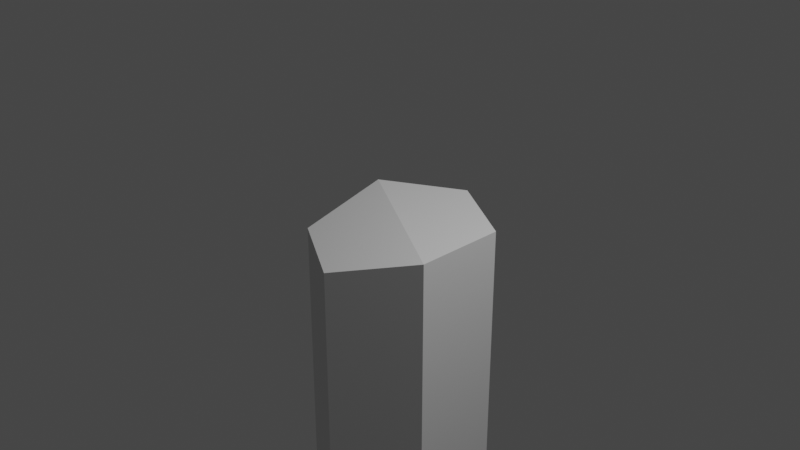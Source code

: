 # Source: hex_slope_d0.blend  (saved by Blender 3.0.42; exported with 4.5.12 LTS)
import bpy
from mathutils import Matrix  # noqa: F401  (used for matrix-valued properties, if any)

bpy.ops.wm.read_factory_settings(use_empty=True)
scene = bpy.context.scene
scene.name = 'Scene'

# ---- collections
col_collection = bpy.data.collections.new('Collection'); scene.collection.children.link(col_collection)

# ---- world
world_world = bpy.data.worlds.new('World'); scene.world = world_world
world_world.use_nodes = True; world_world.node_tree.nodes.clear()
_N = world_world.node_tree.nodes; _L = world_world.node_tree.links
n0 = _N.new('ShaderNodeOutputWorld'); n0.name = 'World Output'; n0.location = (300, 300)
n1 = _N.new('ShaderNodeBackground'); n1.name = 'Background'; n1.location = (10, 300)
n1.inputs[0].default_value = (0.05088, 0.05088, 0.05088, 1.0)
_L.new(n1.outputs[0], n0.inputs[0])
n0.is_active_output = True
world_world.color = (0.05088, 0.05088, 0.05088)
world_world.use_sun_shadow = False
world_world.sun_shadow_jitter_overblur = 0.0

# ---- cameras
cam_camera = bpy.data.cameras.new('Camera')
cam_camera.clip_end = 100.0
cam_camera.ortho_scale = 7.314

# ---- lights
light_light = bpy.data.lights.new('Light', 'POINT')
light_light.transmission_factor = 0.0
light_light.energy = 1000.0
light_light.shadow_soft_size = 0.1
light_light.shadow_maximum_resolution = 0.006
light_light.use_absolute_resolution = True

# ---- meshes
me_cylinder = bpy.data.meshes.new('Cylinder')
me_cylinder.from_pydata([(0.0, 1.0, -7.0), (0.0, 1.0, 1.0), (0.866, 0.5, -7.0), (0.866, 0.5, 1.0), (0.866, -0.5, -7.0), (0.866, -0.5, 1.0), (-8.742e-08, -1.0, -7.0), (-8.742e-08, -1.0, 0.75), (-0.866, -0.5, -7.0), (-0.866, -0.5, 0.75), (-0.866, 0.5, -7.0), (-0.866, 0.5, 1.0), (-4.371e-08, -5.96e-07, 1.0)], [], [(0, 1, 3, 2), (2, 3, 5, 4), (4, 5, 7, 6), (6, 7, 9, 8), (3, 12, 5), (8, 9, 11, 10), (10, 11, 1, 0), (7, 12, 9), (12, 3, 1), (9, 12, 11), (0, 2, 4, 6, 8, 10), (5, 12, 7), (11, 12, 1)])
_uv = me_cylinder.uv_layers.new(name='UVMap')
_uv.uv.foreach_set('vector', [1.0, 0.5, 1.0, 1.0, 0.8333, 1.0, 0.8333, 0.5, 0.8333, 0.5, 0.8333, 1.0, 0.6667, 1.0, 0.6667, 0.5, 0.6667, 0.5, 0.6667, 1.0, 0.5, 1.0, 0.5, 0.5, 0.5, 0.5, 0.5, 1.0, 0.3333, 1.0, 0.3333, 0.5, 0.4578, 0.37, 0.25, 0.25, 0.4578, 0.13, 0.3333, 0.5, 0.3333, 1.0, 0.1667, 1.0, 0.1667, 0.5, 0.1667, 0.5, 0.1667, 1.0, -8.941e-08, 1.0, -8.941e-08, 0.5, 0.25, 0.01, 0.25, 0.25, 0.04215, 0.13, 0.25, 0.25, 0.4578, 0.37, 0.25, 0.49, 0.04215, 0.13, 0.25, 0.25, 0.04215, 0.37, 0.75, 0.49, 0.9578, 0.37, 0.9578, 0.13, 0.75, 0.01, 0.5422, 0.13, 0.5422, 0.37, 0.4578, 0.13, 0.25, 0.25, 0.25, 0.01, 0.04215, 0.37, 0.25, 0.25, 0.25, 0.49])
me_cylinder.use_remesh_fix_poles = True
me_cylinder.use_remesh_preserve_attributes = False
me_cylinder.update()

# ---- objects
ob_light = bpy.data.objects.new('Light', light_light)
ob_camera = bpy.data.objects.new('Camera', cam_camera)
ob_cylinder__convcol = bpy.data.objects.new('Cylinder -convcol', me_cylinder)

# ---- transforms, parenting, visibility, modifiers, constraints
ob_light.location = (4.076, 1.005, 5.904)
ob_light.rotation_euler = (0.6503, 0.05522, 1.866)
ob_light.lock_rotations_4d = False
ob_light.empty_display_type = 'ARROWS'
ob_light.color = (0.0, 0.0, 0.0, 0.0)
ob_light.lineart.crease_threshold = 0.0
ob_camera.location = (7.359, -6.926, 4.958)
ob_camera.rotation_euler = (1.109, 0.0, 0.8149)
ob_camera.lock_rotations_4d = False
ob_camera.empty_display_type = 'ARROWS'
ob_camera.color = (0.0, 0.0, 0.0, 0.0)
ob_camera.display_type = 'WIRE'
ob_camera.lineart.crease_threshold = 0.0
ob_cylinder__convcol.location = (0.0, 0.0, -1.0)

# ---- collection membership
col_collection.objects.link(ob_light)
col_collection.objects.link(ob_camera)
col_collection.objects.link(ob_cylinder__convcol)

# ---- scene / render settings (as saved in the file)
scene.camera = ob_camera
scene.frame_start = 1; scene.frame_end = 250; scene.frame_set(1)
scene.render.engine = 'BLENDER_EEVEE_NEXT'
scene.cycles.sampling_pattern = 'TABULATED_SOBOL'
scene.cycles.use_light_tree = False
scene.view_settings.view_transform = 'Filmic'
bpy.context.view_layer.update()
